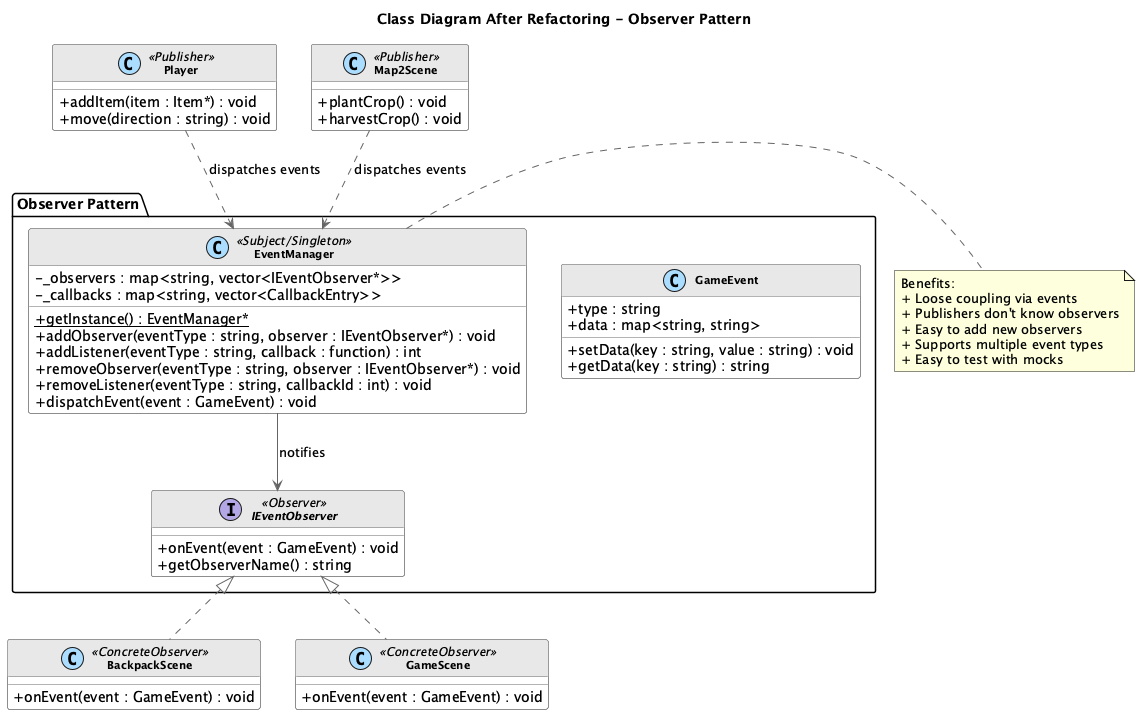

The diagram above was rendered by PlantUML. Its source (embedded in the PNG):
@startuml Observer_After_Class

skinparam backgroundColor white
skinparam classBackgroundColor white
skinparam classBorderColor #666666
skinparam classArrowColor #666666
skinparam classFontSize 11
skinparam classAttributeIconSize 0
skinparam stereotypeCBackgroundColor #AADDFF

skinparam class {
    FontStyle bold
    HeaderBackgroundColor #E8E8E8
}

title **Class Diagram After Refactoring - Observer Pattern**

package "Observer Pattern" {
    interface IEventObserver <<Observer>> {
        + onEvent(event : GameEvent) : void
        + getObserverName() : string
    }

    class GameEvent {
        + type : string
        + data : map<string, string>
        __
        + setData(key : string, value : string) : void
        + getData(key : string) : string
    }

    class EventManager <<Subject/Singleton>> {
        - _observers : map<string, vector<IEventObserver*>>
        - _callbacks : map<string, vector<CallbackEntry>>
        __
        + {static} getInstance() : EventManager*
        + addObserver(eventType : string, observer : IEventObserver*) : void
        + addListener(eventType : string, callback : function) : int
        + removeObserver(eventType : string, observer : IEventObserver*) : void
        + removeListener(eventType : string, callbackId : int) : void
        + dispatchEvent(event : GameEvent) : void
    }
}

class BackpackScene <<ConcreteObserver>> {
    + onEvent(event : GameEvent) : void
}

class GameScene <<ConcreteObserver>> {
    + onEvent(event : GameEvent) : void
}

class Player <<Publisher>> {
    + addItem(item : Item*) : void
    + move(direction : string) : void
}

class Map2Scene <<Publisher>> {
    + plantCrop() : void
    + harvestCrop() : void
}

IEventObserver <|.. BackpackScene
IEventObserver <|.. GameScene
EventManager --> IEventObserver : notifies
Player ..> EventManager : dispatches events
Map2Scene ..> EventManager : dispatches events

note right of EventManager
  Benefits:
  + Loose coupling via events
  + Publishers don't know observers
  + Easy to add new observers
  + Supports multiple event types
  + Easy to test with mocks
end note

@enduml